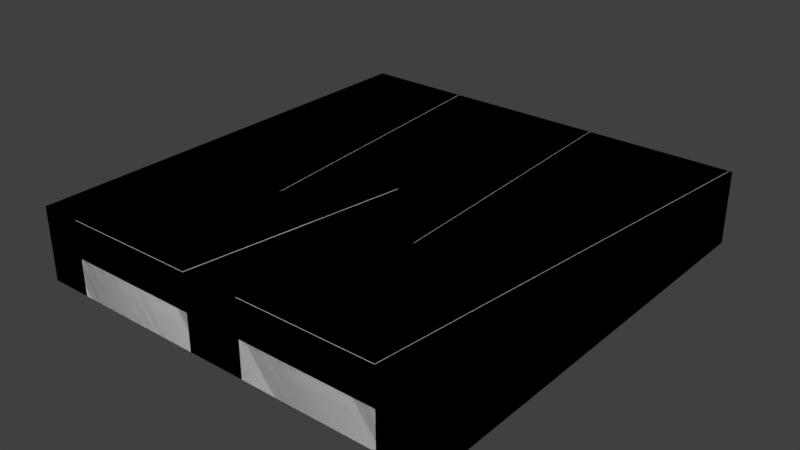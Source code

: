 # Source: Letra_W.blend  (saved by Blender 2.79.0; exported with 4.5.12 LTS)
import bpy
from mathutils import Matrix  # noqa: F401  (used for matrix-valued properties, if any)

bpy.ops.wm.read_factory_settings(use_empty=True)
scene = bpy.context.scene
scene.name = 'Scene'

# ---- collections
col_collection_1 = bpy.data.collections.new('Collection 1'); scene.collection.children.link(col_collection_1)

# ---- materials (node trees are filled in below, after node groups)
mat_letra = bpy.data.materials.new('letra')
mat_letra.alpha_threshold = 0.0
mat_letra.use_transparent_shadow = False
mat_letra.roughness = 0.5

# ---- material node trees

# ---- world
world_world = bpy.data.worlds.new('World'); scene.world = world_world
world_world.color = (0.05088, 0.05088, 0.05088)
world_world.use_sun_shadow = False
world_world.sun_shadow_jitter_overblur = 0.0
world_world.cycles.sampling_method = 'MANUAL'

# ---- meshes
me_id3_007 = bpy.data.meshes.new('ID3.007')
me_id3_007.from_pydata([(94.39, 399.0, -33.0), (187.5, 399.0, -33.0), (94.39, 399.0, 33.5), (187.5, 399.0, 33.5), (146.9, 1.464e-06, 33.5), (146.9, -1.442e-06, -33.0), (24.56, -1.442e-06, -33.0), (24.56, 1.464e-06, 33.5), (-0.3775, 199.5, 33.5), (-0.3775, 199.5, -33.0), (-28.64, -1.442e-06, -33.0), (-28.64, 1.464e-06, 33.5), (-151.0, 1.464e-06, 33.5), (-184.9, 399.0, 33.5), (-91.82, 399.0, 33.5), (-91.82, 399.0, -33.0), (-69.2, 133.0, -33.0), (-69.2, 133.0, 33.5), (-51.92, 399.0, 33.5), (-51.92, 399.0, -33.0), (54.49, 399.0, -33.0), (54.49, 399.0, 33.5), (67.34, 133.0, 33.5), (67.34, 133.0, -33.0), (-184.9, 399.0, -33.0), (-151.0, -1.442e-06, -33.0)], [], [(13, 14, 15, 24), (18, 21, 20, 19), (0, 2, 3, 1), (4, 7, 6, 5), (11, 12, 25, 10), (12, 13, 24, 25), (4, 5, 1, 3), (14, 17, 16, 15), (17, 18, 19, 16), (8, 11, 10, 9), (7, 8, 9, 6), (21, 22, 23, 20), (2, 0, 23, 22), (3, 2, 22, 21, 18, 17, 14, 13, 12, 11, 8, 7, 4), (1, 5, 6, 9, 10, 25, 24, 15, 16, 19, 20, 23, 0)])
_uv = me_id3_007.uv_layers.new(name='Mapa UV')
_uv.uv.foreach_set('vector', [0.8515, 0.5426, 0.9538, 0.5426, 0.9538, 0.6156, 0.8515, 0.6156, 0.5633, 0.777, 0.6788, 0.777, 0.6788, 0.8492, 0.5633, 0.8492, 0.8561, 0.7428, 0.8561, 0.671, 0.9567, 0.671, 0.9567, 0.7428, 0.8218, 0.549, 0.8218, 0.6767, 0.7523, 0.6767, 0.7523, 0.549, 0.8254, 0.7397, 0.8254, 0.8718, 0.7536, 0.8718, 0.7536, 0.7397, 0.19, 0.5084, 0.19, 0.9748, 0.1126, 0.9748, 0.1126, 0.5084, 0.02683, 0.5084, 0.1043, 0.5084, 0.1043, 0.9755, 0.02683, 0.9755, 0.2845, 0.8193, 0.2845, 0.5084, 0.362, 0.5084, 0.362, 0.8193, 0.4523, 0.5084, 0.4523, 0.8189, 0.3748, 0.8189, 0.3748, 0.5084, 0.5591, 0.7406, 0.5591, 0.5059, 0.6366, 0.5059, 0.6366, 0.7406, 0.7342, 0.5219, 0.7342, 0.7561, 0.6568, 0.7561, 0.6568, 0.5219, 0.4627, 0.8186, 0.4627, 0.5084, 0.5401, 0.5084, 0.5401, 0.8186, 0.2742, 0.8198, 0.1967, 0.8198, 0.1967, 0.5084, 0.2742, 0.5084, 0.9167, 0.4954, 0.8046, 0.4955, 0.777, 0.1915, 0.7623, 0.4941, 0.6402, 0.4941, 0.6204, 0.1915, 0.5926, 0.495, 0.4859, 0.495, 0.5269, 0.03709, 0.6672, 0.03709, 0.6993, 0.2677, 0.7283, 0.03863, 0.8686, 0.03863, 0.03478, 0.495, 0.08131, 0.03733, 0.2217, 0.03733, 0.2503, 0.2662, 0.2827, 0.03733, 0.423, 0.03733, 0.4619, 0.495, 0.3551, 0.495, 0.3292, 0.1899, 0.3094, 0.495, 0.1873, 0.495, 0.1726, 0.1899, 0.1416, 0.495])
me_id3_007.materials.append(mat_letra)
me_id3_007.use_remesh_preserve_volume = False
me_id3_007.use_remesh_preserve_attributes = False
me_id3_007.use_mirror_vertex_groups = False
me_id3_007.update()
me_id3_006 = bpy.data.meshes.new('ID3.006')
me_id3_006.from_pydata([(94.39, 399.0, -33.0), (187.5, 399.0, -33.0), (94.39, 399.0, 33.5), (187.5, 399.0, 33.5), (146.9, 1.464e-06, 33.5), (146.9, -1.442e-06, -33.0), (24.56, -1.442e-06, -33.0), (24.56, 1.464e-06, 33.5), (-0.3775, 199.5, 33.5), (-0.3775, 199.5, -33.0), (-28.64, -1.442e-06, -33.0), (-28.64, 1.464e-06, 33.5), (-151.0, 1.464e-06, 33.5), (-184.9, 399.0, 33.5), (-91.82, 399.0, 33.5), (-91.82, 399.0, -33.0), (-69.2, 133.0, -33.0), (-69.2, 133.0, 33.5), (-51.92, 399.0, 33.5), (-51.92, 399.0, -33.0), (54.49, 399.0, -33.0), (54.49, 399.0, 33.5), (67.34, 133.0, 33.5), (67.34, 133.0, -33.0), (-184.9, 399.0, -33.0), (-151.0, -1.442e-06, -33.0)], [], [(13, 14, 15, 24), (18, 21, 20, 19), (0, 2, 3, 1), (4, 7, 6, 5), (11, 12, 25, 10), (12, 13, 24, 25), (4, 5, 1, 3), (14, 17, 16, 15), (17, 18, 19, 16), (8, 11, 10, 9), (7, 8, 9, 6), (21, 22, 23, 20), (2, 0, 23, 22), (3, 2, 22, 21, 18, 17, 14, 13, 12, 11, 8, 7, 4), (1, 5, 6, 9, 10, 25, 24, 15, 16, 19, 20, 23, 0)])
_uv = me_id3_006.uv_layers.new(name='Mapa UV')
_uv.uv.foreach_set('vector', [0.8515, 0.5426, 0.9538, 0.5426, 0.9538, 0.6156, 0.8515, 0.6156, 0.5633, 0.777, 0.6788, 0.777, 0.6788, 0.8492, 0.5633, 0.8492, 0.8561, 0.7428, 0.8561, 0.671, 0.9567, 0.671, 0.9567, 0.7428, 0.8218, 0.549, 0.8218, 0.6767, 0.7523, 0.6767, 0.7523, 0.549, 0.8254, 0.7397, 0.8254, 0.8718, 0.7536, 0.8718, 0.7536, 0.7397, 0.19, 0.5084, 0.19, 0.9748, 0.1126, 0.9748, 0.1126, 0.5084, 0.02683, 0.5084, 0.1043, 0.5084, 0.1043, 0.9755, 0.02683, 0.9755, 0.2845, 0.8193, 0.2845, 0.5084, 0.362, 0.5084, 0.362, 0.8193, 0.4523, 0.5084, 0.4523, 0.8189, 0.3748, 0.8189, 0.3748, 0.5084, 0.5591, 0.7406, 0.5591, 0.5059, 0.6366, 0.5059, 0.6366, 0.7406, 0.7342, 0.5219, 0.7342, 0.7561, 0.6568, 0.7561, 0.6568, 0.5219, 0.4627, 0.8186, 0.4627, 0.5084, 0.5401, 0.5084, 0.5401, 0.8186, 0.2742, 0.8198, 0.1967, 0.8198, 0.1967, 0.5084, 0.2742, 0.5084, 0.9167, 0.4954, 0.8046, 0.4955, 0.777, 0.1915, 0.7623, 0.4941, 0.6402, 0.4941, 0.6204, 0.1915, 0.5926, 0.495, 0.4859, 0.495, 0.5269, 0.03709, 0.6672, 0.03709, 0.6993, 0.2677, 0.7283, 0.03863, 0.8686, 0.03863, 0.03478, 0.495, 0.08131, 0.03733, 0.2217, 0.03733, 0.2503, 0.2662, 0.2827, 0.03733, 0.423, 0.03733, 0.4619, 0.495, 0.3551, 0.495, 0.3292, 0.1899, 0.3094, 0.495, 0.1873, 0.495, 0.1726, 0.1899, 0.1416, 0.495])
me_id3_006.materials.append(mat_letra)
me_id3_006.use_remesh_preserve_volume = False
me_id3_006.use_remesh_preserve_attributes = False
me_id3_006.use_mirror_vertex_groups = False
me_id3_006.update()
me_id3_003 = bpy.data.meshes.new('ID3.003')
me_id3_003.from_pydata([(94.39, 399.0, -33.0), (187.5, 399.0, -33.0), (94.39, 399.0, 33.5), (187.5, 399.0, 33.5), (146.9, 1.464e-06, 33.5), (146.9, -1.442e-06, -33.0), (24.56, -1.442e-06, -33.0), (24.56, 1.464e-06, 33.5), (-0.3775, 199.5, 33.5), (-0.3775, 199.5, -33.0), (-28.64, -1.442e-06, -33.0), (-28.64, 1.464e-06, 33.5), (-151.0, 1.464e-06, 33.5), (-184.9, 399.0, 33.5), (-91.82, 399.0, 33.5), (-91.82, 399.0, -33.0), (-69.2, 133.0, -33.0), (-69.2, 133.0, 33.5), (-51.92, 399.0, 33.5), (-51.92, 399.0, -33.0), (54.49, 399.0, -33.0), (54.49, 399.0, 33.5), (67.34, 133.0, 33.5), (67.34, 133.0, -33.0), (-184.9, 399.0, -33.0), (-151.0, -1.442e-06, -33.0)], [], [(13, 14, 15, 24), (18, 21, 20, 19), (0, 2, 3, 1), (4, 7, 6, 5), (11, 12, 25, 10), (12, 13, 24, 25), (4, 5, 1, 3), (14, 17, 16, 15), (17, 18, 19, 16), (8, 11, 10, 9), (7, 8, 9, 6), (21, 22, 23, 20), (2, 0, 23, 22), (3, 2, 22, 21, 18, 17, 14, 13, 12, 11, 8, 7, 4), (1, 5, 6, 9, 10, 25, 24, 15, 16, 19, 20, 23, 0)])
_uv = me_id3_003.uv_layers.new(name='Mapa UV')
_uv.uv.foreach_set('vector', [0.8515, 0.5426, 0.9538, 0.5426, 0.9538, 0.6156, 0.8515, 0.6156, 0.5633, 0.777, 0.6788, 0.777, 0.6788, 0.8492, 0.5633, 0.8492, 0.8561, 0.7428, 0.8561, 0.671, 0.9567, 0.671, 0.9567, 0.7428, 0.8218, 0.549, 0.8218, 0.6767, 0.7523, 0.6767, 0.7523, 0.549, 0.8254, 0.7397, 0.8254, 0.8718, 0.7536, 0.8718, 0.7536, 0.7397, 0.19, 0.5084, 0.19, 0.9748, 0.1126, 0.9748, 0.1126, 0.5084, 0.02683, 0.5084, 0.1043, 0.5084, 0.1043, 0.9755, 0.02683, 0.9755, 0.2845, 0.8193, 0.2845, 0.5084, 0.362, 0.5084, 0.362, 0.8193, 0.4523, 0.5084, 0.4523, 0.8189, 0.3748, 0.8189, 0.3748, 0.5084, 0.5591, 0.7406, 0.5591, 0.5059, 0.6366, 0.5059, 0.6366, 0.7406, 0.7342, 0.5219, 0.7342, 0.7561, 0.6568, 0.7561, 0.6568, 0.5219, 0.4627, 0.8186, 0.4627, 0.5084, 0.5401, 0.5084, 0.5401, 0.8186, 0.2742, 0.8198, 0.1967, 0.8198, 0.1967, 0.5084, 0.2742, 0.5084, 0.9167, 0.4954, 0.8046, 0.4955, 0.777, 0.1915, 0.7623, 0.4941, 0.6402, 0.4941, 0.6204, 0.1915, 0.5926, 0.495, 0.4859, 0.495, 0.5269, 0.03709, 0.6672, 0.03709, 0.6993, 0.2677, 0.7283, 0.03863, 0.8686, 0.03863, 0.03478, 0.495, 0.08131, 0.03733, 0.2217, 0.03733, 0.2503, 0.2662, 0.2827, 0.03733, 0.423, 0.03733, 0.4619, 0.495, 0.3551, 0.495, 0.3292, 0.1899, 0.3094, 0.495, 0.1873, 0.495, 0.1726, 0.1899, 0.1416, 0.495])
me_id3_003.materials.append(mat_letra)
me_id3_003.use_remesh_preserve_volume = False
me_id3_003.use_remesh_preserve_attributes = False
me_id3_003.use_mirror_vertex_groups = False
me_id3_003.update()
me_id3_002 = bpy.data.meshes.new('ID3.002')
me_id3_002.from_pydata([(94.39, 399.0, -33.0), (187.5, 399.0, -33.0), (94.39, 399.0, 33.5), (187.5, 399.0, 33.5), (146.9, 1.464e-06, 33.5), (146.9, -1.442e-06, -33.0), (24.56, -1.442e-06, -33.0), (24.56, 1.464e-06, 33.5), (-0.3775, 199.5, 33.5), (-0.3775, 199.5, -33.0), (-28.64, -1.442e-06, -33.0), (-28.64, 1.464e-06, 33.5), (-151.0, 1.464e-06, 33.5), (-184.9, 399.0, 33.5), (-91.82, 399.0, 33.5), (-91.82, 399.0, -33.0), (-69.2, 133.0, -33.0), (-69.2, 133.0, 33.5), (-51.92, 399.0, 33.5), (-51.92, 399.0, -33.0), (54.49, 399.0, -33.0), (54.49, 399.0, 33.5), (67.34, 133.0, 33.5), (67.34, 133.0, -33.0), (-184.9, 399.0, -33.0), (-151.0, -1.442e-06, -33.0)], [], [(13, 14, 15, 24), (18, 21, 20, 19), (0, 2, 3, 1), (4, 7, 6, 5), (11, 12, 25, 10), (12, 13, 24, 25), (4, 5, 1, 3), (14, 17, 16, 15), (17, 18, 19, 16), (8, 11, 10, 9), (7, 8, 9, 6), (21, 22, 23, 20), (2, 0, 23, 22), (3, 2, 22, 21, 18, 17, 14, 13, 12, 11, 8, 7, 4), (1, 5, 6, 9, 10, 25, 24, 15, 16, 19, 20, 23, 0)])
_uv = me_id3_002.uv_layers.new(name='Mapa UV')
_uv.uv.foreach_set('vector', [0.8515, 0.5426, 0.9538, 0.5426, 0.9538, 0.6156, 0.8515, 0.6156, 0.5633, 0.777, 0.6788, 0.777, 0.6788, 0.8492, 0.5633, 0.8492, 0.8561, 0.7428, 0.8561, 0.671, 0.9567, 0.671, 0.9567, 0.7428, 0.8218, 0.549, 0.8218, 0.6767, 0.7523, 0.6767, 0.7523, 0.549, 0.8254, 0.7397, 0.8254, 0.8718, 0.7536, 0.8718, 0.7536, 0.7397, 0.19, 0.5084, 0.19, 0.9748, 0.1126, 0.9748, 0.1126, 0.5084, 0.02683, 0.5084, 0.1043, 0.5084, 0.1043, 0.9755, 0.02683, 0.9755, 0.2845, 0.8193, 0.2845, 0.5084, 0.362, 0.5084, 0.362, 0.8193, 0.4523, 0.5084, 0.4523, 0.8189, 0.3748, 0.8189, 0.3748, 0.5084, 0.5591, 0.7406, 0.5591, 0.5059, 0.6366, 0.5059, 0.6366, 0.7406, 0.7342, 0.5219, 0.7342, 0.7561, 0.6568, 0.7561, 0.6568, 0.5219, 0.4627, 0.8186, 0.4627, 0.5084, 0.5401, 0.5084, 0.5401, 0.8186, 0.2742, 0.8198, 0.1967, 0.8198, 0.1967, 0.5084, 0.2742, 0.5084, 0.9167, 0.4954, 0.8046, 0.4955, 0.777, 0.1915, 0.7623, 0.4941, 0.6402, 0.4941, 0.6204, 0.1915, 0.5926, 0.495, 0.4859, 0.495, 0.5269, 0.03709, 0.6672, 0.03709, 0.6993, 0.2677, 0.7283, 0.03863, 0.8686, 0.03863, 0.03478, 0.495, 0.08131, 0.03733, 0.2217, 0.03733, 0.2503, 0.2662, 0.2827, 0.03733, 0.423, 0.03733, 0.4619, 0.495, 0.3551, 0.495, 0.3292, 0.1899, 0.3094, 0.495, 0.1873, 0.495, 0.1726, 0.1899, 0.1416, 0.495])
me_id3_002.materials.append(mat_letra)
me_id3_002.use_remesh_preserve_volume = False
me_id3_002.use_remesh_preserve_attributes = False
me_id3_002.use_mirror_vertex_groups = False
me_id3_002.update()
me_id3_001 = bpy.data.meshes.new('ID3.001')
me_id3_001.from_pydata([(94.39, 399.0, -33.0), (187.5, 399.0, -33.0), (94.39, 399.0, 33.5), (187.5, 399.0, 33.5), (146.9, 1.464e-06, 33.5), (146.9, -1.442e-06, -33.0), (24.56, -1.442e-06, -33.0), (24.56, 1.464e-06, 33.5), (-0.3775, 199.5, 33.5), (-0.3775, 199.5, -33.0), (-28.64, -1.442e-06, -33.0), (-28.64, 1.464e-06, 33.5), (-151.0, 1.464e-06, 33.5), (-184.9, 399.0, 33.5), (-91.82, 399.0, 33.5), (-91.82, 399.0, -33.0), (-69.2, 133.0, -33.0), (-69.2, 133.0, 33.5), (-51.92, 399.0, 33.5), (-51.92, 399.0, -33.0), (54.49, 399.0, -33.0), (54.49, 399.0, 33.5), (67.34, 133.0, 33.5), (67.34, 133.0, -33.0), (-184.9, 399.0, -33.0), (-151.0, -1.442e-06, -33.0)], [], [(13, 14, 15, 24), (18, 21, 20, 19), (0, 2, 3, 1), (4, 7, 6, 5), (11, 12, 25, 10), (12, 13, 24, 25), (4, 5, 1, 3), (14, 17, 16, 15), (17, 18, 19, 16), (8, 11, 10, 9), (7, 8, 9, 6), (21, 22, 23, 20), (2, 0, 23, 22), (3, 2, 22, 21, 18, 17, 14, 13, 12, 11, 8, 7, 4), (1, 5, 6, 9, 10, 25, 24, 15, 16, 19, 20, 23, 0)])
_uv = me_id3_001.uv_layers.new(name='Mapa UV')
_uv.uv.foreach_set('vector', [0.8515, 0.5426, 0.9538, 0.5426, 0.9538, 0.6156, 0.8515, 0.6156, 0.5633, 0.777, 0.6788, 0.777, 0.6788, 0.8492, 0.5633, 0.8492, 0.8561, 0.7428, 0.8561, 0.671, 0.9567, 0.671, 0.9567, 0.7428, 0.8218, 0.549, 0.8218, 0.6767, 0.7523, 0.6767, 0.7523, 0.549, 0.8254, 0.7397, 0.8254, 0.8718, 0.7536, 0.8718, 0.7536, 0.7397, 0.19, 0.5084, 0.19, 0.9748, 0.1126, 0.9748, 0.1126, 0.5084, 0.02683, 0.5084, 0.1043, 0.5084, 0.1043, 0.9755, 0.02683, 0.9755, 0.2845, 0.8193, 0.2845, 0.5084, 0.362, 0.5084, 0.362, 0.8193, 0.4523, 0.5084, 0.4523, 0.8189, 0.3748, 0.8189, 0.3748, 0.5084, 0.5591, 0.7406, 0.5591, 0.5059, 0.6366, 0.5059, 0.6366, 0.7406, 0.7342, 0.5219, 0.7342, 0.7561, 0.6568, 0.7561, 0.6568, 0.5219, 0.4627, 0.8186, 0.4627, 0.5084, 0.5401, 0.5084, 0.5401, 0.8186, 0.2742, 0.8198, 0.1967, 0.8198, 0.1967, 0.5084, 0.2742, 0.5084, 0.9167, 0.4954, 0.8046, 0.4955, 0.777, 0.1915, 0.7623, 0.4941, 0.6402, 0.4941, 0.6204, 0.1915, 0.5926, 0.495, 0.4859, 0.495, 0.5269, 0.03709, 0.6672, 0.03709, 0.6993, 0.2677, 0.7283, 0.03863, 0.8686, 0.03863, 0.03478, 0.495, 0.08131, 0.03733, 0.2217, 0.03733, 0.2503, 0.2662, 0.2827, 0.03733, 0.423, 0.03733, 0.4619, 0.495, 0.3551, 0.495, 0.3292, 0.1899, 0.3094, 0.495, 0.1873, 0.495, 0.1726, 0.1899, 0.1416, 0.495])
me_id3_001.materials.append(mat_letra)
me_id3_001.use_remesh_preserve_volume = False
me_id3_001.use_remesh_preserve_attributes = False
me_id3_001.use_mirror_vertex_groups = False
me_id3_001.update()
me_cubo = bpy.data.meshes.new('Cubo')
me_cubo.from_pydata([(-190.0, -200.0, 33.0), (-190.0, 200.0, 33.0), (-190.0, -200.0, -33.0), (-190.0, 200.0, -33.0), (190.0, -200.0, 33.0), (190.0, 200.0, 33.0), (190.0, -200.0, -33.0), (190.0, 200.0, -33.0), (-190.0, -200.0, 33.0), (-190.0, 200.0, 33.0), (-190.0, -200.0, -33.0), (-190.0, 200.0, -33.0), (190.0, -200.0, 33.0), (190.0, 200.0, 33.0), (190.0, -200.0, -33.0), (190.0, 200.0, -33.0)], [], [(0, 1, 3, 2), (2, 3, 7, 6), (6, 7, 5, 4), (4, 5, 1, 0), (2, 6, 4, 0), (7, 3, 1, 5), (8, 9, 11, 10), (10, 11, 15, 14), (14, 15, 13, 12), (12, 13, 9, 8), (10, 14, 12, 8), (15, 11, 9, 13)])
me_cubo.use_remesh_preserve_volume = False
me_cubo.use_remesh_preserve_attributes = False
me_cubo.use_mirror_vertex_groups = False
me_cubo.update()
me_id3 = bpy.data.meshes.new('ID3')
me_id3.from_pydata([(94.39, 399.0, -33.0), (187.5, 399.0, -33.0), (94.39, 399.0, 33.5), (187.5, 399.0, 33.5), (146.9, 1.464e-06, 33.5), (146.9, -1.442e-06, -33.0), (24.56, -1.442e-06, -33.0), (24.56, 1.464e-06, 33.5), (-0.3775, 199.5, 33.5), (-0.3775, 199.5, -33.0), (-28.64, -1.442e-06, -33.0), (-28.64, 1.464e-06, 33.5), (-151.0, 1.464e-06, 33.5), (-184.9, 399.0, 33.5), (-91.82, 399.0, 33.5), (-91.82, 399.0, -33.0), (-69.2, 133.0, -33.0), (-69.2, 133.0, 33.5), (-51.92, 399.0, 33.5), (-51.92, 399.0, -33.0), (54.49, 399.0, -33.0), (54.49, 399.0, 33.5), (67.34, 133.0, 33.5), (67.34, 133.0, -33.0), (-184.9, 399.0, -33.0), (-151.0, -1.442e-06, -33.0)], [], [(13, 14, 15, 24), (18, 21, 20, 19), (0, 2, 3, 1), (4, 7, 6, 5), (11, 12, 25, 10), (12, 13, 24, 25), (4, 5, 1, 3), (14, 17, 16, 15), (17, 18, 19, 16), (8, 11, 10, 9), (7, 8, 9, 6), (21, 22, 23, 20), (2, 0, 23, 22), (3, 2, 22, 21, 18, 17, 14, 13, 12, 11, 8, 7, 4), (1, 5, 6, 9, 10, 25, 24, 15, 16, 19, 20, 23, 0)])
_uv = me_id3.uv_layers.new(name='Mapa UV')
_uv.uv.foreach_set('vector', [0.8515, 0.5426, 0.9538, 0.5426, 0.9538, 0.6156, 0.8515, 0.6156, 0.5633, 0.777, 0.6788, 0.777, 0.6788, 0.8492, 0.5633, 0.8492, 0.8561, 0.7428, 0.8561, 0.671, 0.9567, 0.671, 0.9567, 0.7428, 0.8218, 0.549, 0.8218, 0.6767, 0.7523, 0.6767, 0.7523, 0.549, 0.8254, 0.7397, 0.8254, 0.8718, 0.7536, 0.8718, 0.7536, 0.7397, 0.19, 0.5084, 0.19, 0.9748, 0.1126, 0.9748, 0.1126, 0.5084, 0.02683, 0.5084, 0.1043, 0.5084, 0.1043, 0.9755, 0.02683, 0.9755, 0.2845, 0.8193, 0.2845, 0.5084, 0.362, 0.5084, 0.362, 0.8193, 0.4523, 0.5084, 0.4523, 0.8189, 0.3748, 0.8189, 0.3748, 0.5084, 0.5591, 0.7406, 0.5591, 0.5059, 0.6366, 0.5059, 0.6366, 0.7406, 0.7342, 0.5219, 0.7342, 0.7561, 0.6568, 0.7561, 0.6568, 0.5219, 0.4627, 0.8186, 0.4627, 0.5084, 0.5401, 0.5084, 0.5401, 0.8186, 0.2742, 0.8198, 0.1967, 0.8198, 0.1967, 0.5084, 0.2742, 0.5084, 0.9167, 0.4954, 0.8046, 0.4955, 0.777, 0.1915, 0.7623, 0.4941, 0.6402, 0.4941, 0.6204, 0.1915, 0.5926, 0.495, 0.4859, 0.495, 0.5269, 0.03709, 0.6672, 0.03709, 0.6993, 0.2677, 0.7283, 0.03863, 0.8686, 0.03863, 0.03478, 0.495, 0.08131, 0.03733, 0.2217, 0.03733, 0.2503, 0.2662, 0.2827, 0.03733, 0.423, 0.03733, 0.4619, 0.495, 0.3551, 0.495, 0.3292, 0.1899, 0.3094, 0.495, 0.1873, 0.495, 0.1726, 0.1899, 0.1416, 0.495])
me_id3.materials.append(mat_letra)
me_id3.use_remesh_preserve_volume = False
me_id3.use_remesh_preserve_attributes = False
me_id3.use_mirror_vertex_groups = False
me_id3.update()

# ---- objects
ob_letraw_l5 = bpy.data.objects.new('LetraW_L5', me_id3_007)
ob_letraw_l4 = bpy.data.objects.new('LetraW_L4', me_id3_006)
ob_letraw_l3 = bpy.data.objects.new('LetraW_L3', me_id3_003)
ob_letraw_l2 = bpy.data.objects.new('LetraW_L2', me_id3_002)
ob_letraw_l1 = bpy.data.objects.new('LetraW_L1', me_id3_001)
ob_hitcheck_01 = bpy.data.objects.new('Hitcheck_01', me_cubo)
ob_letraw_l0 = bpy.data.objects.new('LetraW_L0', me_id3)

# ---- transforms, parenting, visibility, modifiers, constraints
ob_letraw_l5.location = (0.0, 0.0, 0.0)
ob_letraw_l5.lineart.crease_threshold = 0.0
ob_letraw_l4.location = (0.0, 0.0, 0.0)
ob_letraw_l4.lineart.crease_threshold = 0.0
ob_letraw_l3.location = (0.0, 0.0, 0.0)
ob_letraw_l3.lineart.crease_threshold = 0.0
ob_letraw_l2.location = (0.0, 0.0, 0.0)
ob_letraw_l2.lineart.crease_threshold = 0.0
ob_letraw_l1.location = (0.0, 0.0, 0.0)
ob_letraw_l1.lineart.crease_threshold = 0.0
ob_hitcheck_01.location = (0.0, 200.0, 0.0)
ob_hitcheck_01.lineart.crease_threshold = 0.0
ob_letraw_l0.location = (0.0, 0.0, 0.0)
ob_letraw_l0.lineart.crease_threshold = 0.0

# ---- collection membership
col_collection_1.objects.link(ob_letraw_l5)
col_collection_1.objects.link(ob_letraw_l4)
col_collection_1.objects.link(ob_letraw_l3)
col_collection_1.objects.link(ob_letraw_l2)
col_collection_1.objects.link(ob_letraw_l1)
col_collection_1.objects.link(ob_hitcheck_01)
col_collection_1.objects.link(ob_letraw_l0)

# ---- scene / render settings (as saved in the file)
scene.frame_start = 0; scene.frame_end = 250; scene.frame_set(1)
scene.render.engine = 'BLENDER_EEVEE_NEXT'
scene.render.resolution_percentage = 50
scene.render.dither_intensity = 0.0
scene.cycles.use_denoising = False
scene.cycles.samples = 128
scene.cycles.sampling_pattern = 'TABULATED_SOBOL'
scene.cycles.use_adaptive_sampling = False
scene.cycles.use_light_tree = False
scene.cycles.blur_glossy = 0.0
scene.cycles.sample_clamp_indirect = 0.0
scene.view_settings.view_transform = 'Standard'
scene.unit_settings.scale_length = 0.01
bpy.context.view_layer.update()

# ---- added for rendering (the .blend has no active camera and no usable light): camera, sun
cam_auto = bpy.data.cameras.new('AutoCamera')
cam_auto.lens = 50.0
cam_auto.sensor_width = 36.0
cam_auto.clip_end = 9023.54
ob_auto_camera = bpy.data.objects.new('AutoCamera', cam_auto)
scene.collection.objects.link(ob_auto_camera)
ob_auto_camera.location = (514.164, -416.997, 411.581)
ob_auto_camera.rotation_euler = (1.09748, -7.21219e-08, 0.694738)
scene.camera = ob_auto_camera
light_auto_sun = bpy.data.lights.new('AutoSun', 'SUN')
light_auto_sun.energy = 3.0
light_auto_sun.angle = 0.0523599
ob_auto_sun = bpy.data.objects.new('AutoSun', light_auto_sun)
scene.collection.objects.link(ob_auto_sun)
ob_auto_sun.rotation_euler = (0.872665, 0.174533, 0.523599)
bpy.context.view_layer.update()
